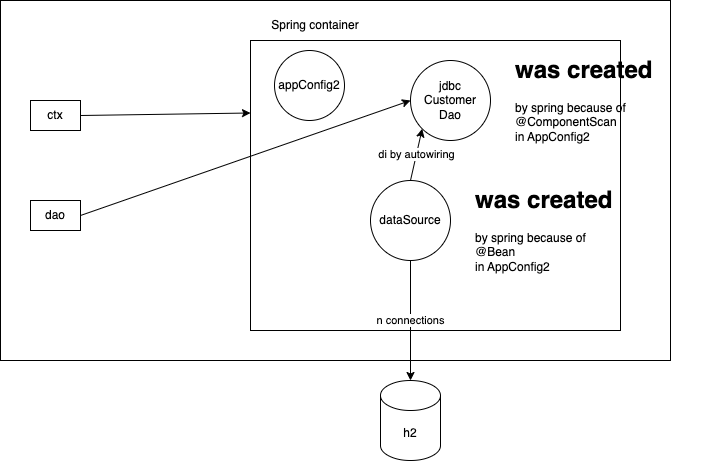

The diagram above was exported from draw.io. Its source (the exported page's mxGraphModel, read from the mxfile embedded in the PNG):
<mxGraphModel dx="840" dy="392" grid="1" gridSize="10" guides="1" tooltips="1" connect="1" arrows="1" fold="1" page="1" pageScale="1" pageWidth="827" pageHeight="1169" math="0" shadow="0">
  <root>
    <mxCell id="0" />
    <mxCell id="1" parent="0" />
    <mxCell id="2" value="" style="rounded=0;whiteSpace=wrap;html=1;" vertex="1" parent="1">
      <mxGeometry x="70" y="40" width="670" height="360" as="geometry" />
    </mxCell>
    <mxCell id="3" value="" style="rounded=0;whiteSpace=wrap;html=1;" vertex="1" parent="1">
      <mxGeometry x="320" y="80" width="370" height="290" as="geometry" />
    </mxCell>
    <mxCell id="5" style="edgeStyle=none;html=1;exitX=1;exitY=0.5;exitDx=0;exitDy=0;entryX=0;entryY=0.25;entryDx=0;entryDy=0;" edge="1" parent="1" source="4" target="3">
      <mxGeometry relative="1" as="geometry" />
    </mxCell>
    <mxCell id="4" value="ctx" style="rounded=0;whiteSpace=wrap;html=1;" vertex="1" parent="1">
      <mxGeometry x="100" y="140" width="50" height="30" as="geometry" />
    </mxCell>
    <mxCell id="6" value="jdbc&lt;br&gt;Customer&lt;br&gt;Dao" style="ellipse;whiteSpace=wrap;html=1;aspect=fixed;" vertex="1" parent="1">
      <mxGeometry x="480" y="100" width="80" height="80" as="geometry" />
    </mxCell>
    <mxCell id="7" value="&lt;h1&gt;was created&lt;/h1&gt;&lt;div&gt;by spring because of&amp;nbsp;&lt;/div&gt;&lt;div&gt;@ComponentScan&lt;/div&gt;&lt;div&gt;in AppConfig2&lt;/div&gt;" style="text;html=1;strokeColor=none;fillColor=none;spacing=5;spacingTop=-20;whiteSpace=wrap;overflow=hidden;rounded=0;" vertex="1" parent="1">
      <mxGeometry x="580" y="90" width="190" height="110" as="geometry" />
    </mxCell>
    <mxCell id="13" value="n connections" style="edgeStyle=none;html=1;exitX=0.5;exitY=1;exitDx=0;exitDy=0;" edge="1" parent="1" source="8" target="12">
      <mxGeometry relative="1" as="geometry" />
    </mxCell>
    <mxCell id="14" value="di by autowiring" style="edgeStyle=none;html=1;exitX=0.5;exitY=0;exitDx=0;exitDy=0;entryX=0;entryY=1;entryDx=0;entryDy=0;" edge="1" parent="1" source="8" target="6">
      <mxGeometry relative="1" as="geometry" />
    </mxCell>
    <mxCell id="8" value="dataSource" style="ellipse;whiteSpace=wrap;html=1;aspect=fixed;" vertex="1" parent="1">
      <mxGeometry x="440" y="220" width="80" height="80" as="geometry" />
    </mxCell>
    <mxCell id="9" value="&lt;h1&gt;was created&lt;/h1&gt;&lt;div&gt;by spring because of&amp;nbsp;&lt;/div&gt;&lt;div&gt;@Bean&lt;/div&gt;&lt;div&gt;in AppConfig2&lt;/div&gt;" style="text;html=1;strokeColor=none;fillColor=none;spacing=5;spacingTop=-20;whiteSpace=wrap;overflow=hidden;rounded=0;" vertex="1" parent="1">
      <mxGeometry x="540" y="220" width="190" height="110" as="geometry" />
    </mxCell>
    <mxCell id="11" style="edgeStyle=none;html=1;exitX=1;exitY=0.5;exitDx=0;exitDy=0;entryX=0;entryY=0.5;entryDx=0;entryDy=0;" edge="1" parent="1" source="10" target="6">
      <mxGeometry relative="1" as="geometry" />
    </mxCell>
    <mxCell id="10" value="dao" style="rounded=0;whiteSpace=wrap;html=1;" vertex="1" parent="1">
      <mxGeometry x="100" y="240" width="50" height="30" as="geometry" />
    </mxCell>
    <mxCell id="12" value="h2" style="shape=cylinder3;whiteSpace=wrap;html=1;boundedLbl=1;backgroundOutline=1;size=15;" vertex="1" parent="1">
      <mxGeometry x="450" y="420" width="60" height="80" as="geometry" />
    </mxCell>
    <mxCell id="15" value="Spring container" style="text;html=1;strokeColor=none;fillColor=none;align=center;verticalAlign=middle;whiteSpace=wrap;rounded=0;" vertex="1" parent="1">
      <mxGeometry x="320" y="50" width="130" height="30" as="geometry" />
    </mxCell>
    <mxCell id="16" value="appConfig2" style="ellipse;whiteSpace=wrap;html=1;aspect=fixed;" vertex="1" parent="1">
      <mxGeometry x="344" y="90" width="70" height="70" as="geometry" />
    </mxCell>
  </root>
</mxGraphModel>